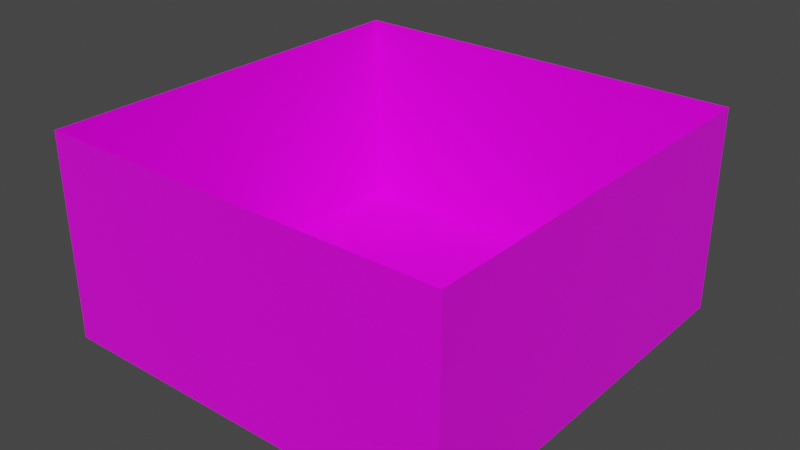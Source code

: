 # Source: Room.blend  (saved by Blender 2.82.7; exported with 4.5.12 LTS)
import bpy
from mathutils import Matrix  # noqa: F401  (used for matrix-valued properties, if any)

bpy.ops.wm.read_factory_settings(use_empty=True)
scene = bpy.context.scene
scene.name = 'Scene'

# ---- collections
col_collection = bpy.data.collections.new('Collection'); scene.collection.children.link(col_collection)

# ---- images (referenced by path relative to the original .blend; pixels are not part of the script)
import os
ASSET_DIR = os.environ.get("B2B_ASSET_DIR", "")  # directory of the original .blend (textures are referenced by path, not embedded)
HERE = os.path.dirname(os.path.abspath(__file__))  # packed textures are extracted next to this script under _unpacked/

def load_image(name, relpath, width, height, colorspace="sRGB"):
    """Load a texture the original file referenced (path relative to the .blend, or extracted next to this script)."""
    p = next((c for c in (os.path.join(HERE, relpath), os.path.join(ASSET_DIR, relpath)) if relpath and os.path.exists(c)), "")
    if p:
        img = bpy.data.images.load(p, check_existing=True)
        img.name = name
    else:  # same state as the original file: an image datablock whose file is absent (Cycles renders it pink)
        img = bpy.data.images.new(name, width, height)
        img.source = "FILE"
        img.filepath = "//" + (relpath or name)
    img.colorspace_settings.name = colorspace
    return img
img_palette_png = load_image('Palette.png', 'Palette.png', 1024, 1024, 'sRGB')

# ---- materials (node trees are filled in below, after node groups)
mat_material = bpy.data.materials.new('Material')
mat_material.alpha_threshold = 0.0
mat_material.use_transparent_shadow = False
mat_material.line_color = (0.0, 0.0, 0.0, 1.0)

# ---- material node trees
mat_material.use_nodes = True; mat_material.node_tree.nodes.clear()
_N = mat_material.node_tree.nodes; _L = mat_material.node_tree.links
n0 = _N.new('ShaderNodeOutputMaterial'); n0.name = 'Material Output'; n0.location = (300, 300)
n1 = _N.new('ShaderNodeBsdfPrincipled'); n1.name = 'Principled BSDF'; n1.location = (10, 300)
n1.distribution = 'GGX'
n1.subsurface_method = 'BURLEY'
n1.inputs[2].default_value = 0.4
n1.inputs[3].default_value = 1.45
n1.inputs[27].default_value = (0.0, 0.0, 0.0, 1.0)
n1.inputs[28].default_value = 1.0
n2 = _N.new('ShaderNodeTexImage'); n2.name = 'Image Texture'; n2.location = (-354, 241)
n2.image = img_palette_png
n2.interpolation = 'Closest'
_L.new(n1.outputs[0], n0.inputs[0])
_L.new(n2.outputs[0], n1.inputs[0])
n0.is_active_output = True

# ---- world
world_world = bpy.data.worlds.new('World'); scene.world = world_world
world_world.use_nodes = True; world_world.node_tree.nodes.clear()
_N = world_world.node_tree.nodes; _L = world_world.node_tree.links
n0 = _N.new('ShaderNodeOutputWorld'); n0.name = 'World Output'; n0.location = (300, 300)
n1 = _N.new('ShaderNodeBackground'); n1.name = 'Background'; n1.location = (10, 300)
n1.inputs[0].default_value = (0.05088, 0.05088, 0.05088, 1.0)
_L.new(n1.outputs[0], n0.inputs[0])
n0.is_active_output = True
world_world.color = (0.05088, 0.05088, 0.05088)
world_world.use_sun_shadow = False
world_world.sun_shadow_jitter_overblur = 0.0

# ---- meshes
me_room_mesh = bpy.data.meshes.new('Room Mesh')
me_room_mesh.from_pydata([(50.0, 50.0, 0.0), (50.0, -50.0, 0.0), (-50.0, 50.0, 0.0), (-50.0, -50.0, 0.0), (50.0, 50.0, 50.0), (50.0, -50.0, 50.0), (50.0, -50.0, 50.0), (-50.0, -50.0, 50.0), (-50.0, 50.0, 50.0), (50.0, 50.0, 50.0), (-50.0, -50.0, 50.0), (-50.0, 50.0, 50.0)], [], [(0, 2, 3, 1), (2, 0, 9, 8), (0, 1, 5, 4), (1, 3, 7, 6), (3, 2, 11, 10)])
_uv = me_room_mesh.uv_layers.new(name='UVMap')
_uv.uv.foreach_set('vector', [0.5293, 0.7559, 0.5293, 0.7559, 0.5293, 0.7559, 0.5293, 0.7559, 0.5293, 0.7559, 0.5293, 0.7559, 0.5293, 0.7559, 0.5293, 0.7559, 0.5293, 0.7559, 0.5293, 0.7559, 0.5293, 0.7559, 0.5293, 0.7559, 0.5293, 0.7559, 0.5293, 0.7559, 0.5293, 0.7559, 0.5293, 0.7559, 0.5293, 0.7559, 0.5293, 0.7559, 0.5293, 0.7559, 0.5293, 0.7559])
me_room_mesh.materials.append(mat_material)
me_room_mesh.use_remesh_preserve_volume = False
me_room_mesh.use_remesh_preserve_attributes = False
me_room_mesh.use_mirror_vertex_groups = False
me_room_mesh.update()

# ---- objects
ob_room = bpy.data.objects.new('Room', me_room_mesh)

# ---- transforms, parenting, visibility, modifiers, constraints
ob_room.location = (0.0, 0.0, 0.0)
ob_room.lock_rotations_4d = False
ob_room.empty_display_type = 'ARROWS'
ob_room.lineart.crease_threshold = 0.0

# ---- collection membership
col_collection.objects.link(ob_room)

# ---- scene / render settings (as saved in the file)
scene.frame_start = 1; scene.frame_end = 250; scene.frame_set(201)
scene.render.engine = 'BLENDER_EEVEE_NEXT'
scene.cycles.use_denoising = False
scene.cycles.samples = 128
scene.cycles.sampling_pattern = 'TABULATED_SOBOL'
scene.cycles.use_adaptive_sampling = False
scene.cycles.use_light_tree = False
scene.view_settings.view_transform = 'Filmic'
bpy.context.view_layer.update()

# ---- added for rendering (the .blend has no active camera and no usable light): camera, sun
cam_auto = bpy.data.cameras.new('AutoCamera')
cam_auto.lens = 50.0
cam_auto.sensor_width = 36.0
cam_auto.clip_end = 2435.64
ob_auto_camera = bpy.data.objects.new('AutoCamera', cam_auto)
scene.collection.objects.link(ob_auto_camera)
ob_auto_camera.location = (138.784, -166.54, 136.027)
ob_auto_camera.rotation_euler = (1.09748, -7.21219e-08, 0.694738)
scene.camera = ob_auto_camera
light_auto_sun = bpy.data.lights.new('AutoSun', 'SUN')
light_auto_sun.energy = 3.0
light_auto_sun.angle = 0.0523599
ob_auto_sun = bpy.data.objects.new('AutoSun', light_auto_sun)
scene.collection.objects.link(ob_auto_sun)
ob_auto_sun.rotation_euler = (0.872665, 0.174533, 0.523599)
bpy.context.view_layer.update()

